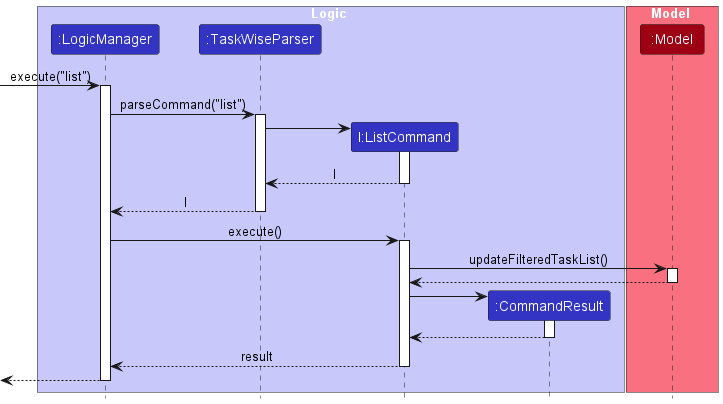

The diagram above was rendered by PlantUML. Its source (embedded in the PNG):
@startuml
!include style.puml
skinparam ArrowFontStyle plain

box Logic LOGIC_COLOR_T1
participant ":LogicManager" as LogicManager LOGIC_COLOR
participant ":TaskWiseParser" as TaskWiseParser LOGIC_COLOR
participant "l:ListCommand" as ListCommand LOGIC_COLOR
participant ":CommandResult" as CommandResult LOGIC_COLOR
end box

box Model MODEL_COLOR_T1
participant ":Model" as Model MODEL_COLOR
end box

[-> LogicManager : execute("list")
activate LogicManager

LogicManager -> TaskWiseParser : parseCommand("list")
activate TaskWiseParser

create ListCommand
TaskWiseParser -> ListCommand
activate ListCommand

ListCommand --> TaskWiseParser : l
deactivate ListCommand

TaskWiseParser --> LogicManager : l
deactivate TaskWiseParser

LogicManager -> ListCommand : execute()
activate ListCommand

ListCommand -> Model : updateFilteredTaskList()
activate Model

Model --> ListCommand
deactivate Model

create CommandResult
ListCommand -> CommandResult
activate CommandResult

CommandResult --> ListCommand
deactivate CommandResult

ListCommand --> LogicManager : result
deactivate ListCommand

[<--LogicManager
deactivate LogicManager
@enduml